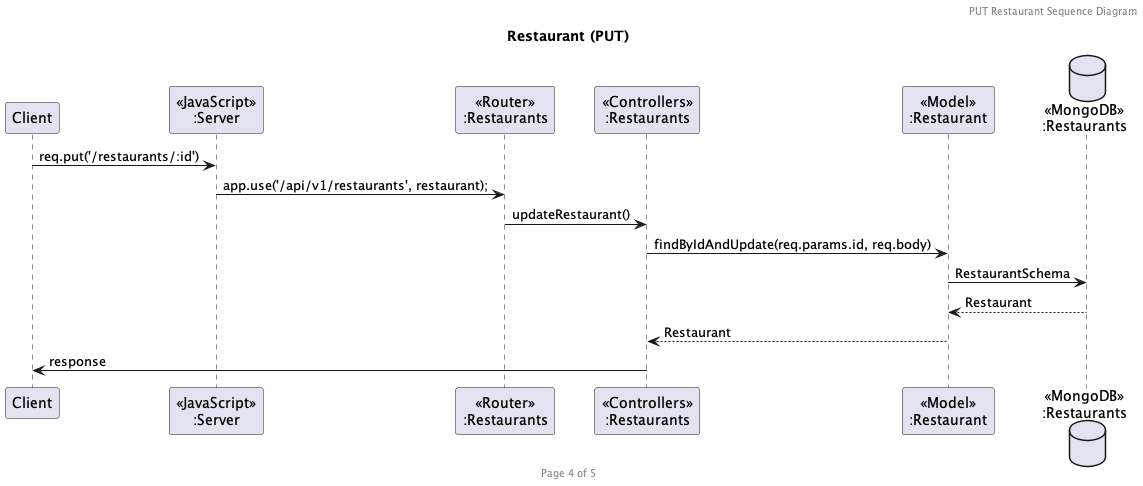

The diagram above was rendered by PlantUML. Its source (embedded in the PNG):
@startuml Restautants (PUT)

header PUT Restaurant Sequence Diagram
footer Page 4 of 5
title "Restaurant (PUT)"

participant "Client" as client
participant "<<JavaScript>>\n:Server" as server
participant "<<Router>>\n:Restaurants" as routerRestaurants
participant "<<Controllers>>\n:Restaurants" as controllersRestaurants
participant "<<Model>>\n:Restaurant" as modelRestaurants
database "<<MongoDB>>\n:Restaurants" as RestaurantDatabase

client->server: req.put('/restaurants/:id')
server->routerRestaurants: app.use('/api/v1/restaurants', restaurant);
routerRestaurants->controllersRestaurants: updateRestaurant()
controllersRestaurants->modelRestaurants: findByIdAndUpdate(req.params.id, req.body)
modelRestaurants->RestaurantDatabase: RestaurantSchema
RestaurantDatabase-->modelRestaurants: Restaurant
controllersRestaurants<--modelRestaurants: Restaurant
controllersRestaurants->client: response

@enduml